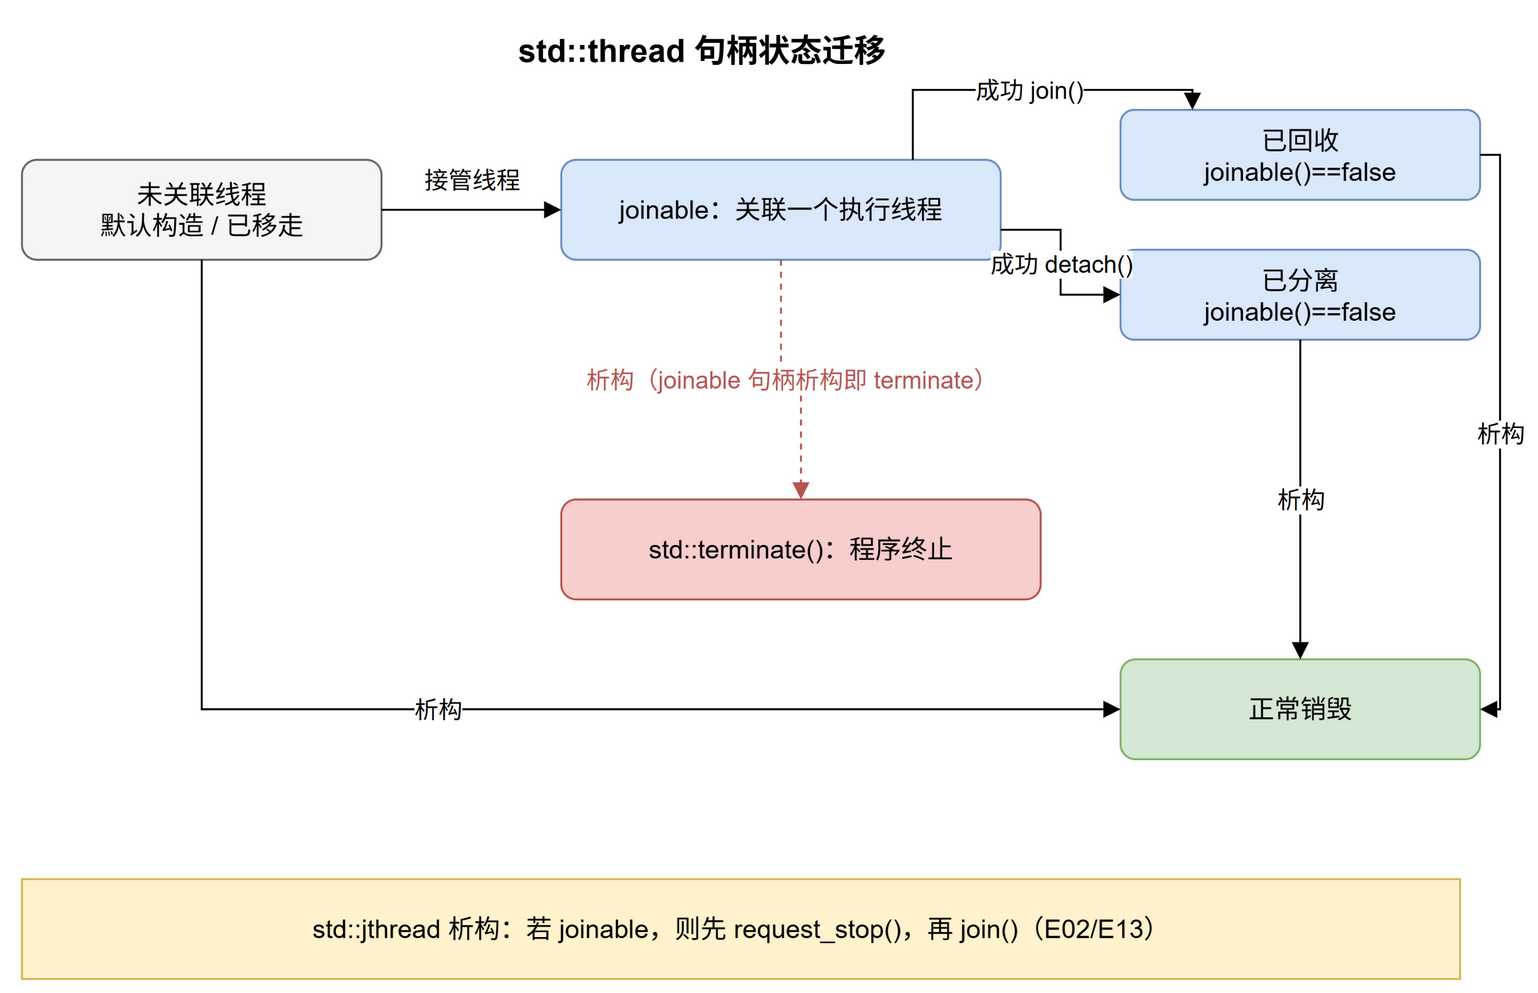

The diagram above was exported from draw.io. Its source (the exported page's mxGraphModel, read from the mxfile embedded in the PNG):
<mxGraphModel dx="800" dy="600" grid="0" gridSize="10" guides="1" tooltips="1" connect="1" arrows="1" fold="1" page="0" pageScale="1" pageWidth="850" pageHeight="1100" math="0" shadow="0">
  <root>
    <mxCell id="0" />
    <mxCell id="1" parent="0" />
    <mxCell id="t" value="std::thread 句柄状态迁移" style="text;html=1;align=center;verticalAlign=middle;fontSize=16;fontStyle=1;" vertex="1" parent="1">
      <mxGeometry x="180" y="10" width="440" height="30" as="geometry" />
    </mxCell>
    <mxCell id="n0" value="未关联线程&lt;br&gt;默认构造 / 已移走" style="rounded=1;whiteSpace=wrap;html=1;fillColor=#f5f5f5;strokeColor=#666666;fontSize=13;align=center;verticalAlign=middle;" vertex="1" parent="1">
      <mxGeometry x="60" y="80" width="180" height="50" as="geometry" />
    </mxCell>
    <mxCell id="n1" value="joinable：关联一个执行线程" style="rounded=1;whiteSpace=wrap;html=1;fillColor=#dae8fc;strokeColor=#6c8ebf;fontSize=13;align=center;verticalAlign=middle;" vertex="1" parent="1">
      <mxGeometry x="330" y="80" width="220" height="50" as="geometry" />
    </mxCell>
    <mxCell id="n2" value="已回收&lt;br&gt;joinable()==false" style="rounded=1;whiteSpace=wrap;html=1;fillColor=#dae8fc;strokeColor=#6c8ebf;fontSize=13;align=center;verticalAlign=middle;" vertex="1" parent="1">
      <mxGeometry x="610" y="55" width="180" height="45" as="geometry" />
    </mxCell>
    <mxCell id="n3" value="已分离&lt;br&gt;joinable()==false" style="rounded=1;whiteSpace=wrap;html=1;fillColor=#dae8fc;strokeColor=#6c8ebf;fontSize=13;align=center;verticalAlign=middle;" vertex="1" parent="1">
      <mxGeometry x="610" y="125" width="180" height="45" as="geometry" />
    </mxCell>
    <mxCell id="n4" value="std::terminate()：程序终止" style="rounded=1;whiteSpace=wrap;html=1;fillColor=#f8cecc;strokeColor=#b85450;fontSize=13;align=center;verticalAlign=middle;" vertex="1" parent="1">
      <mxGeometry x="330" y="250" width="240" height="50" as="geometry" />
    </mxCell>
    <mxCell id="n5" value="正常销毁" style="rounded=1;whiteSpace=wrap;html=1;fillColor=#d5e8d4;strokeColor=#82b366;fontSize=13;align=center;verticalAlign=middle;" vertex="1" parent="1">
      <mxGeometry x="610" y="330" width="180" height="50" as="geometry" />
    </mxCell>
    <mxCell id="e0" value="接管线程" style="edgeStyle=orthogonalEdgeStyle;rounded=0;html=1;endArrow=block;fontSize=12;" edge="1" parent="1" source="n0" target="n1">
      <mxGeometry relative="1" as="geometry">
        <mxPoint x="0" y="-15" as="offset" />
      </mxGeometry>
    </mxCell>
    <mxCell id="e1" value="成功 join()" style="edgeStyle=orthogonalEdgeStyle;rounded=0;html=1;endArrow=block;fontSize=12;exitX=0.8;exitY=0;exitDx=0;exitDy=0;entryX=0.2;entryY=0;entryDx=0;entryDy=0;" edge="1" parent="1" source="n1" target="n2">
      <mxGeometry relative="1" as="geometry" />
    </mxCell>
    <mxCell id="e2" value="成功 detach()" style="edgeStyle=orthogonalEdgeStyle;rounded=0;html=1;endArrow=block;fontSize=12;exitX=1;exitY=0.7;exitDx=0;exitDy=0;entryX=0;entryY=0.5;entryDx=0;entryDy=0;" edge="1" parent="1" source="n1" target="n3">
      <mxGeometry relative="1" as="geometry" />
    </mxCell>
    <mxCell id="e3" value="析构（joinable 句柄析构即 terminate）" style="edgeStyle=orthogonalEdgeStyle;rounded=0;html=1;endArrow=block;fontSize=12;dashed=1;strokeColor=#b85450;fontColor=#b85450;" edge="1" parent="1" source="n1" target="n4">
      <mxGeometry relative="1" as="geometry" />
    </mxCell>
    <mxCell id="e4" value="析构" style="edgeStyle=orthogonalEdgeStyle;rounded=0;html=1;endArrow=block;fontSize=12;exitX=1;exitY=0.5;exitDx=0;exitDy=0;entryX=1;entryY=0.5;entryDx=0;entryDy=0;" edge="1" parent="1" source="n2" target="n5">
      <mxGeometry relative="1" as="geometry" />
    </mxCell>
    <mxCell id="e5" value="析构" style="edgeStyle=orthogonalEdgeStyle;rounded=0;html=1;endArrow=block;fontSize=12;" edge="1" parent="1" source="n3" target="n5">
      <mxGeometry relative="1" as="geometry" />
    </mxCell>
    <mxCell id="e6" value="析构" style="edgeStyle=orthogonalEdgeStyle;rounded=0;html=1;endArrow=block;fontSize=12;exitX=0.5;exitY=1;exitDx=0;exitDy=0;entryX=0;entryY=0.5;entryDx=0;entryDy=0;" edge="1" parent="1" source="n0" target="n5">
      <mxGeometry relative="1" as="geometry" />
    </mxCell>
    <mxCell id="note" value="std::jthread 析构：若 joinable，则先 request_stop()，再 join()（E02/E13）" style="rounded=0;whiteSpace=wrap;html=1;fillColor=#fff2cc;strokeColor=#d6b656;fontSize=13;align=center;verticalAlign=middle;" vertex="1" parent="1">
      <mxGeometry x="60" y="440" width="720" height="50" as="geometry" />
    </mxCell>
  </root>
</mxGraphModel>